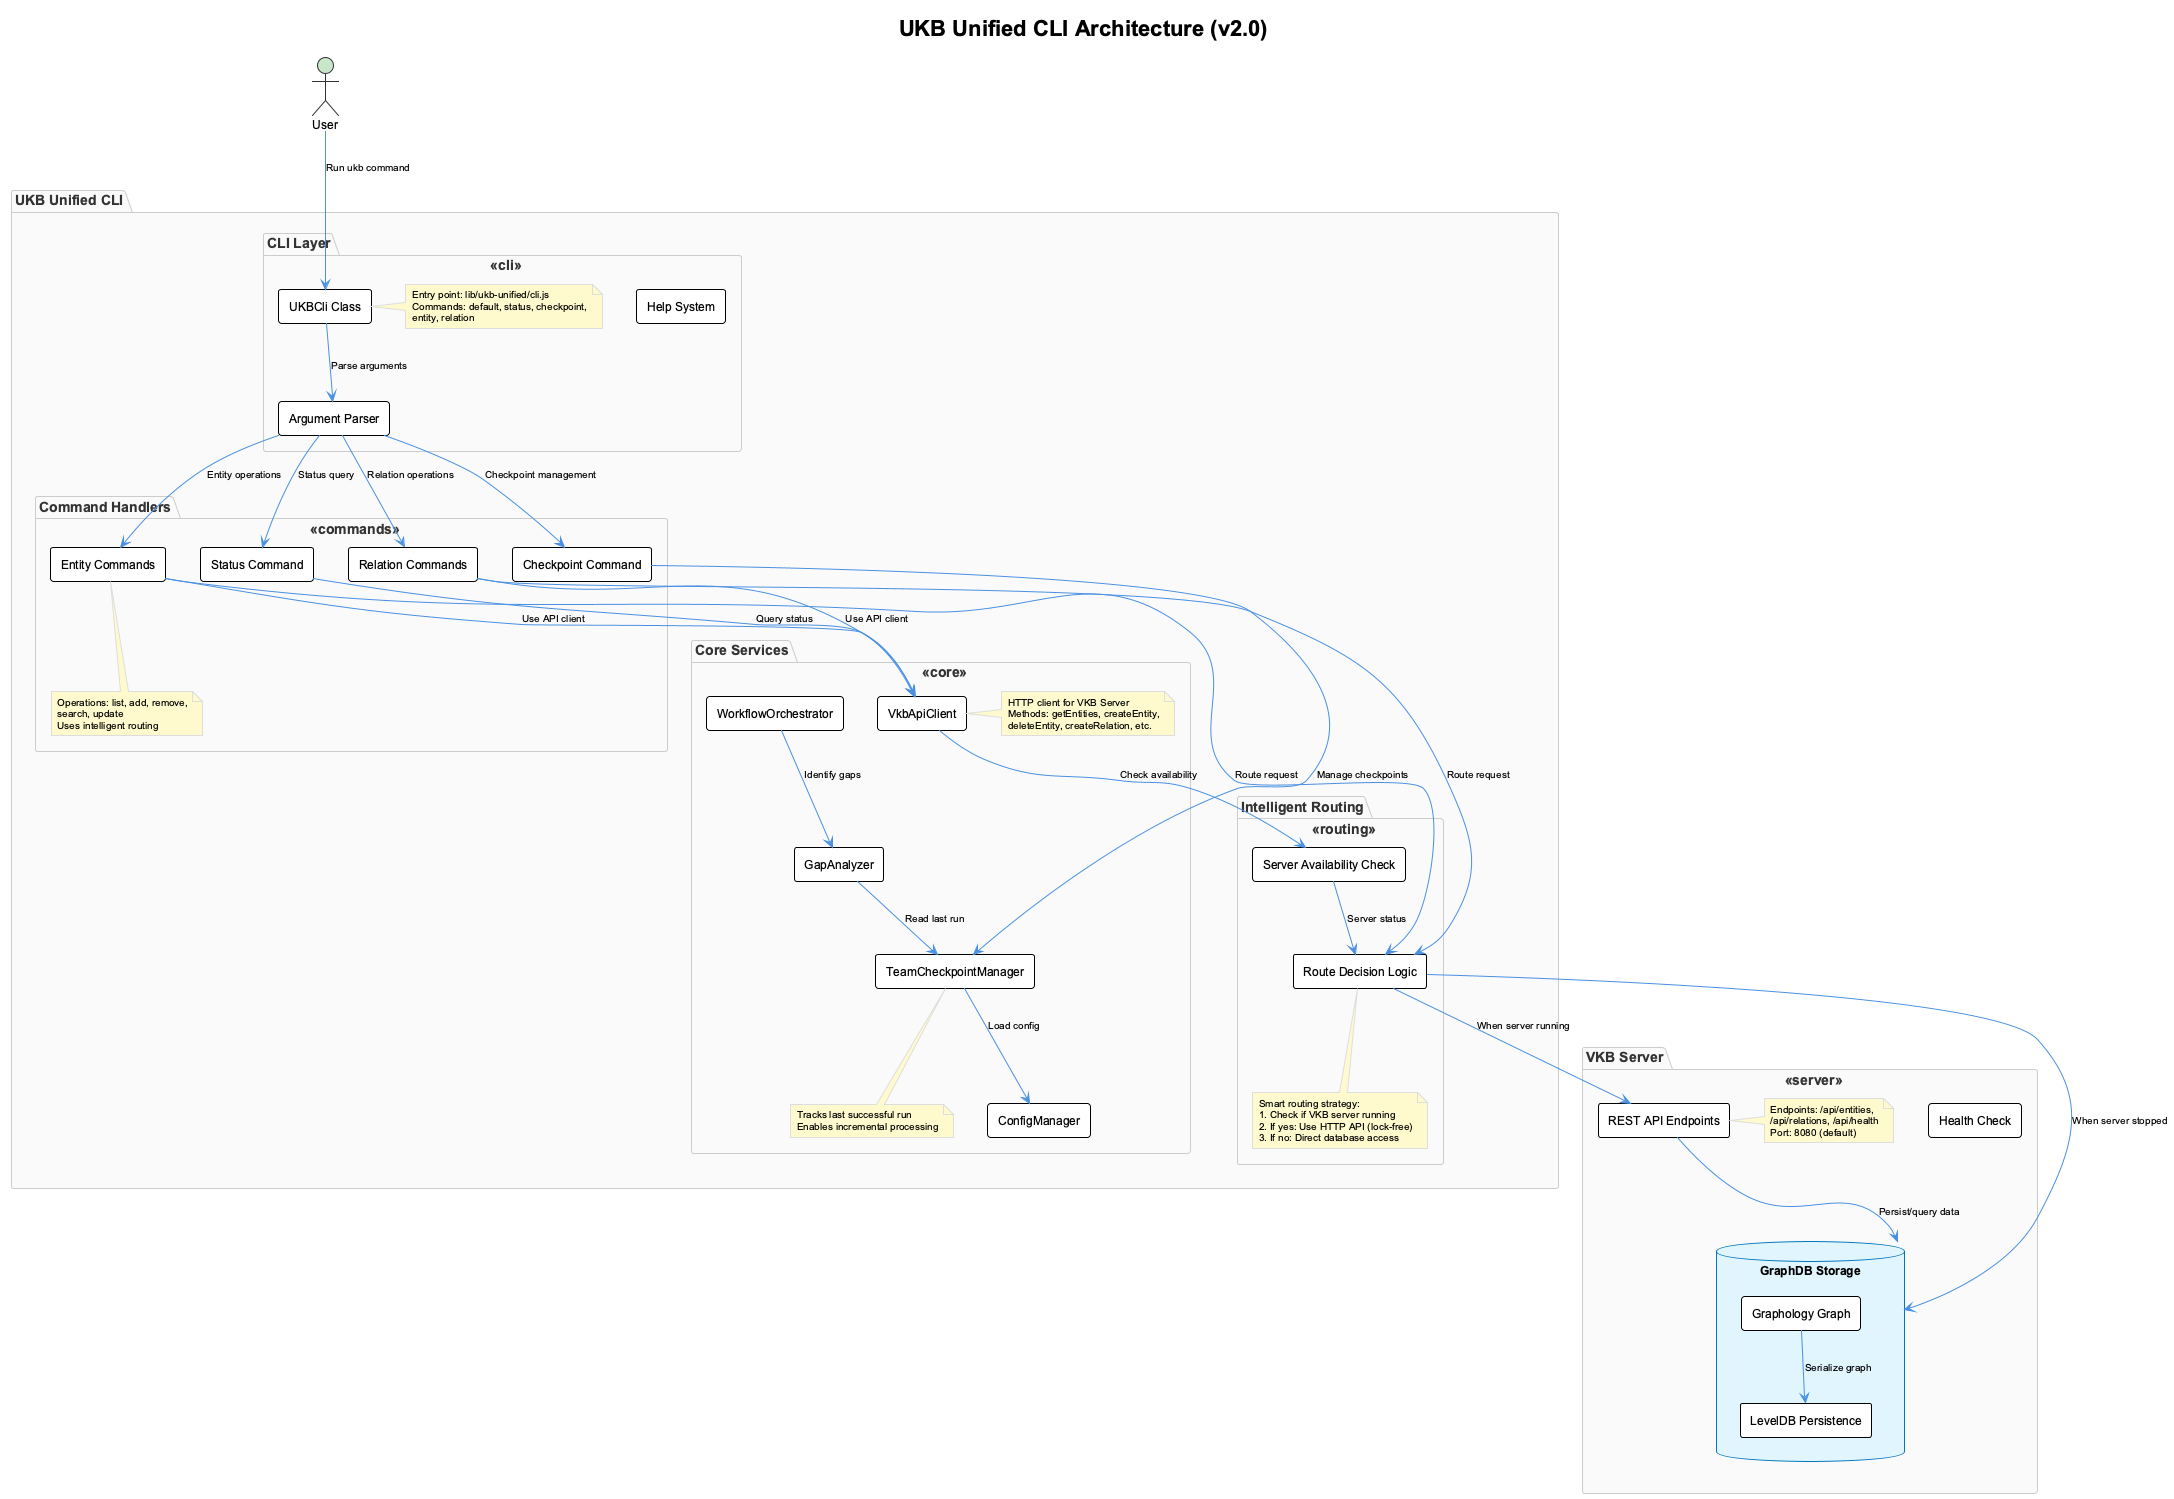

The diagram above was rendered by PlantUML. Its source (embedded in the PNG):
@startuml ukb-cli-architecture
!include _standard-style.puml

title UKB Unified CLI Architecture (v2.0)

top to bottom direction

skinparam componentStyle rectangle
skinparam component {
  BackgroundColor<<cli>> #FFE8F4
  BackgroundColor<<commands>> #E8F4FD
  BackgroundColor<<core>> #E8F5E8
  BackgroundColor<<server>> #FFF9E6
  BackgroundColor<<routing>> #FFE4E1
  FontSize 12
  FontColor #000000
}
skinparam note {
  BackgroundColor #FFFACD
  FontSize 10
  FontColor #000000
}
skinparam arrow {
  FontSize 10
  FontColor #000000
}

package "UKB Unified CLI" {

  package "CLI Layer" <<cli>> {
    [UKBCli Class] as CLI
    [Argument Parser] as Parser
    [Help System] as Help

    note right of CLI
      Entry point: lib/ukb-unified/cli.js
      Commands: default, status, checkpoint,
      entity, relation
    end note
  }

  package "Command Handlers" <<commands>> {
    [Entity Commands] as EntityCmd
    [Relation Commands] as RelationCmd
    [Status Command] as StatusCmd
    [Checkpoint Command] as CheckpointCmd

    note bottom of EntityCmd
      Operations: list, add, remove,
      search, update
      Uses intelligent routing
    end note
  }

  package "Core Services" <<core>> {
    [VkbApiClient] as ApiClient
    [TeamCheckpointManager] as Checkpoint
    [GapAnalyzer] as GapAnalyzer
    [WorkflowOrchestrator] as Orchestrator
    [ConfigManager] as Config

    note right of ApiClient
      HTTP client for VKB Server
      Methods: getEntities, createEntity,
      deleteEntity, createRelation, etc.
    end note

    note bottom of Checkpoint
      Tracks last successful run
      Enables incremental processing
    end note
  }

  package "Intelligent Routing" <<routing>> {
    [Server Availability Check] as ServerCheck
    [Route Decision Logic] as RouteDecision

    note bottom of RouteDecision
      Smart routing strategy:
      1. Check if VKB server running
      2. If yes: Use HTTP API (lock-free)
      3. If no: Direct database access
    end note
  }
}

package "VKB Server" <<server>> {
  [REST API Endpoints] as API
  [Health Check] as Health

  database "GraphDB Storage" as DB {
    [Graphology Graph] as Graph
    [LevelDB Persistence] as LevelDB
  }

  note right of API
    Endpoints: /api/entities,
    /api/relations, /api/health
    Port: 8080 (default)
  end note
}

actor User

User --> CLI : Run ukb command
CLI --> Parser : Parse arguments
Parser --> EntityCmd : Entity operations
Parser --> RelationCmd : Relation operations
Parser --> StatusCmd : Status query
Parser --> CheckpointCmd : Checkpoint management

EntityCmd --> ApiClient : Use API client
RelationCmd --> ApiClient : Use API client
StatusCmd --> ApiClient : Query status
CheckpointCmd --> Checkpoint : Manage checkpoints

EntityCmd --> RouteDecision : Route request
RelationCmd --> RouteDecision : Route request

ApiClient --> ServerCheck : Check availability
ServerCheck --> RouteDecision : Server status

RouteDecision --> API : When server running
RouteDecision --> DB : When server stopped

API --> DB : Persist/query data
Graph --> LevelDB : Serialize graph

Checkpoint --> Config : Load config
GapAnalyzer --> Checkpoint : Read last run
Orchestrator --> GapAnalyzer : Identify gaps

@enduml